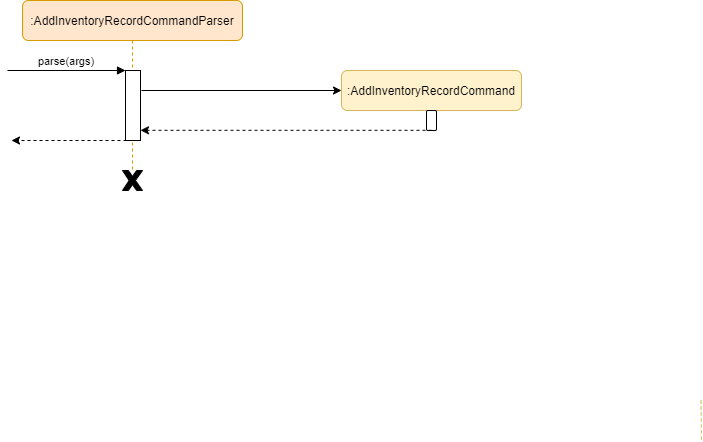

The diagram above was exported from draw.io. Its source (the exported page's mxGraphModel, read from the mxfile embedded in the PNG):
<mxGraphModel dx="1038" dy="491" grid="1" gridSize="10" guides="1" tooltips="1" connect="1" arrows="1" fold="1" page="1" pageScale="1" pageWidth="850" pageHeight="1100" background="#ffffff" math="0" shadow="0">
  <root>
    <mxCell id="0" />
    <mxCell id="1" parent="0" />
    <mxCell id="3nuBFxr9cyL0pnOWT2aG-1" value=":AddInventoryRecordCommandParser" style="shape=umlLifeline;perimeter=lifelinePerimeter;container=1;collapsible=0;recursiveResize=0;rounded=1;shadow=0;strokeWidth=1;fillColor=#ffe6cc;strokeColor=#d79b00;" parent="1" vertex="1">
      <mxGeometry x="71" y="80" width="220" height="170" as="geometry" />
    </mxCell>
    <mxCell id="3nuBFxr9cyL0pnOWT2aG-2" value="" style="points=[];perimeter=orthogonalPerimeter;rounded=0;shadow=0;strokeWidth=1;" parent="3nuBFxr9cyL0pnOWT2aG-1" vertex="1">
      <mxGeometry x="103" y="70" width="15" height="70" as="geometry" />
    </mxCell>
    <mxCell id="3nuBFxr9cyL0pnOWT2aG-3" value="parse(args)" style="verticalAlign=bottom;startArrow=none;endArrow=block;startSize=8;shadow=0;strokeWidth=1;startFill=0;" parent="3nuBFxr9cyL0pnOWT2aG-1" target="3nuBFxr9cyL0pnOWT2aG-2" edge="1">
      <mxGeometry relative="1" as="geometry">
        <mxPoint x="-15" y="70" as="sourcePoint" />
      </mxGeometry>
    </mxCell>
    <mxCell id="-x0xb8-hn3cwTsvxWdFa-24" value="" style="endArrow=classic;html=1;strokeColor=#000000;dashed=1;" parent="1" edge="1">
      <mxGeometry width="50" height="50" relative="1" as="geometry">
        <mxPoint x="590" y="380" as="sourcePoint" />
        <mxPoint x="590" y="380" as="targetPoint" />
      </mxGeometry>
    </mxCell>
    <mxCell id="-x0xb8-hn3cwTsvxWdFa-32" value=":AddInventoryRecordCommand" style="rounded=1;whiteSpace=wrap;html=1;strokeColor=#d6b656;fillColor=#fff2cc;" parent="1" vertex="1">
      <mxGeometry x="390" y="150" width="180" height="40" as="geometry" />
    </mxCell>
    <mxCell id="-x0xb8-hn3cwTsvxWdFa-33" value="" style="html=1;points=[];perimeter=orthogonalPerimeter;rounded=1;strokeColor=#000000;gradientColor=none;" parent="1" vertex="1">
      <mxGeometry x="475" y="190" width="10" height="20" as="geometry" />
    </mxCell>
    <mxCell id="-x0xb8-hn3cwTsvxWdFa-34" value="" style="endArrow=classic;html=1;dashed=1;strokeColor=#000000;exitX=0.5;exitY=0.99;exitDx=0;exitDy=0;exitPerimeter=0;" parent="1" source="-x0xb8-hn3cwTsvxWdFa-33" target="3nuBFxr9cyL0pnOWT2aG-2" edge="1">
      <mxGeometry width="50" height="50" relative="1" as="geometry">
        <mxPoint x="700" y="480" as="sourcePoint" />
        <mxPoint x="450" y="340" as="targetPoint" />
      </mxGeometry>
    </mxCell>
    <mxCell id="-x0xb8-hn3cwTsvxWdFa-35" value="" style="endArrow=classic;html=1;strokeColor=#000000;" parent="1" edge="1">
      <mxGeometry width="50" height="50" relative="1" as="geometry">
        <mxPoint x="190" y="170" as="sourcePoint" />
        <mxPoint x="390" y="170" as="targetPoint" />
      </mxGeometry>
    </mxCell>
    <mxCell id="-x0xb8-hn3cwTsvxWdFa-36" value="" style="verticalLabelPosition=bottom;verticalAlign=top;html=1;shape=mxgraph.basic.x;rounded=1;strokeColor=#000000;gradientColor=none;fillColor=#000000;" parent="1" vertex="1">
      <mxGeometry x="171" y="250" width="20" height="20" as="geometry" />
    </mxCell>
    <mxCell id="-x0xb8-hn3cwTsvxWdFa-37" value="" style="endArrow=classic;html=1;dashed=1;" parent="1" edge="1">
      <mxGeometry width="50" height="50" relative="1" as="geometry">
        <mxPoint x="181" y="220" as="sourcePoint" />
        <mxPoint x="60" y="220" as="targetPoint" />
      </mxGeometry>
    </mxCell>
    <mxCell id="ZvUBlLfRHNGKJ5I2yVPx-1" value="" style="endArrow=none;dashed=1;html=1;strokeColor=#d6b656;exitX=0.6;exitY=1.05;exitDx=0;exitDy=0;exitPerimeter=0;fillColor=#fff2cc;" parent="1" edge="1">
      <mxGeometry width="50" height="50" relative="1" as="geometry">
        <mxPoint x="749.5" y="480" as="sourcePoint" />
        <mxPoint x="750" y="520" as="targetPoint" />
      </mxGeometry>
    </mxCell>
  </root>
</mxGraphModel>